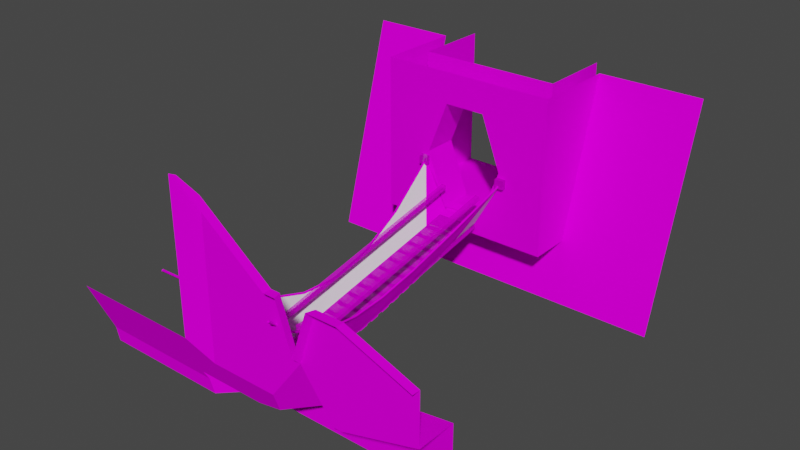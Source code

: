 # Source: ropebrij.blend  (saved by Blender 2.92.15; exported with 4.5.12 LTS)
import bpy
from mathutils import Matrix  # noqa: F401  (used for matrix-valued properties, if any)

bpy.ops.wm.read_factory_settings(use_empty=True)
scene = bpy.context.scene
scene.name = 'Scene'

# ---- collections
col_collection = bpy.data.collections.new('Collection'); scene.collection.children.link(col_collection)

# ---- images (referenced by path relative to the original .blend; pixels are not part of the script)
import os
ASSET_DIR = os.environ.get("B2B_ASSET_DIR", "")  # directory of the original .blend (textures are referenced by path, not embedded)
HERE = os.path.dirname(os.path.abspath(__file__))  # packed textures are extracted next to this script under _unpacked/

def load_image(name, relpath, width, height, colorspace="sRGB"):
    """Load a texture the original file referenced (path relative to the .blend, or extracted next to this script)."""
    p = next((c for c in (os.path.join(HERE, relpath), os.path.join(ASSET_DIR, relpath)) if relpath and os.path.exists(c)), "")
    if p:
        img = bpy.data.images.load(p, check_existing=True)
        img.name = name
    else:  # same state as the original file: an image datablock whose file is absent (Cycles renders it pink)
        img = bpy.data.images.new(name, width, height)
        img.source = "FILE"
        img.filepath = "//" + (relpath or name)
    img.colorspace_settings.name = colorspace
    return img
img_devw1b_png = load_image('devw1b.png', 'devw1b.png', 1024, 1024, 'sRGB')
img_rock01_png = load_image('rock01.png', 'rock01.png', 1024, 1024, 'sRGB')
img_ropebrij_png = load_image('ropebrij.png', 'ropebrij.png', 1024, 1024, 'sRGB')
img_ropebri2_png = load_image('ropebri2.png', 'ropebri2.png', 1024, 1024, 'sRGB')

# ---- materials (node trees are filled in below, after node groups)
mat_jorge = bpy.data.materials.new('Jorge')
mat_jorge.use_transparent_shadow = False
mat_jorge.diffuse_color = (1.0, 0.0, 1.0, 1.0)
mat_jorge.roughness = 0.6667
mat_jorge.specular_intensity = 0.0
mat_dev_devw1b = bpy.data.materials.new('dev$devw1b')
mat_dev_devw1b.use_transparent_shadow = False
mat_dev_devw1b.diffuse_color = (0.784, 0.784, 0.784, 1.0)
mat_dev_devw1b.roughness = 0.6667
mat_dev_devw1b.specular_intensity = 0.0
mat_rock_rock01 = bpy.data.materials.new('rock$rock01')
mat_rock_rock01.use_transparent_shadow = False
mat_rock_rock01.diffuse_color = (0.784, 0.784, 0.784, 1.0)
mat_rock_rock01.roughness = 0.6667
mat_rock_rock01.specular_intensity = 0.0
mat_ropebrij = bpy.data.materials.new('ropebrij')
mat_ropebrij.use_transparent_shadow = False
mat_ropebri2 = bpy.data.materials.new('ropebri2')
mat_ropebri2.use_transparent_shadow = False

# ---- material node trees
mat_jorge.use_nodes = True; mat_jorge.node_tree.nodes.clear()
_N = mat_jorge.node_tree.nodes; _L = mat_jorge.node_tree.links
n0 = _N.new('ShaderNodeBsdfPrincipled'); n0.name = 'Principled BSDF'; n0.location = (10, 300)
n0.distribution = 'GGX'
n0.subsurface_method = 'BURLEY'
n0.inputs[0].default_value = (1.0, 0.0, 1.0, 1.0)
n0.inputs[2].default_value = 0.6667
n0.inputs[3].default_value = 1.0
n0.inputs[4].default_value = 0.5515
n0.inputs[13].default_value = 0.0
n0.inputs[27].default_value = (0.0, 0.0, 0.0, 1.0)
n0.inputs[28].default_value = 1.0
n1 = _N.new('ShaderNodeOutputMaterial'); n1.name = 'Material Output'; n1.location = (300, 300)
_L.new(n0.outputs[0], n1.inputs[0])
n1.is_active_output = True
mat_dev_devw1b.use_nodes = True; mat_dev_devw1b.node_tree.nodes.clear()
_N = mat_dev_devw1b.node_tree.nodes; _L = mat_dev_devw1b.node_tree.links
n0 = _N.new('ShaderNodeBsdfPrincipled'); n0.name = 'Principled BSDF'; n0.location = (10, 300)
n0.distribution = 'GGX'
n0.subsurface_method = 'BURLEY'
n0.inputs[2].default_value = 0.6667
n0.inputs[3].default_value = 1.0
n0.inputs[13].default_value = 0.0
n0.inputs[27].default_value = (0.0, 0.0, 0.0, 1.0)
n0.inputs[28].default_value = 1.0
n1 = _N.new('ShaderNodeOutputMaterial'); n1.name = 'Material Output'; n1.location = (300, 300)
n2 = _N.new('ShaderNodeTexImage'); n2.name = 'Image Texture'; n2.location = (-300, 600)
n2.image = img_devw1b_png
_L.new(n0.outputs[0], n1.inputs[0])
_L.new(n2.outputs[0], n0.inputs[0])
n1.is_active_output = True
mat_rock_rock01.use_nodes = True; mat_rock_rock01.node_tree.nodes.clear()
_N = mat_rock_rock01.node_tree.nodes; _L = mat_rock_rock01.node_tree.links
n0 = _N.new('ShaderNodeBsdfPrincipled'); n0.name = 'Principled BSDF'; n0.location = (10, 300)
n0.distribution = 'GGX'
n0.subsurface_method = 'BURLEY'
n0.inputs[2].default_value = 0.6667
n0.inputs[3].default_value = 1.0
n0.inputs[13].default_value = 0.0
n0.inputs[27].default_value = (0.0, 0.0, 0.0, 1.0)
n0.inputs[28].default_value = 1.0
n1 = _N.new('ShaderNodeOutputMaterial'); n1.name = 'Material Output'; n1.location = (300, 300)
n2 = _N.new('ShaderNodeTexImage'); n2.name = 'Image Texture'; n2.location = (-300, 600)
n2.image = img_rock01_png
_L.new(n0.outputs[0], n1.inputs[0])
_L.new(n2.outputs[0], n0.inputs[0])
n1.is_active_output = True
mat_ropebrij.use_nodes = True; mat_ropebrij.node_tree.nodes.clear()
_N = mat_ropebrij.node_tree.nodes; _L = mat_ropebrij.node_tree.links
n0 = _N.new('ShaderNodeBsdfPrincipled'); n0.name = 'Principled BSDF'; n0.location = (10, 300)
n0.distribution = 'GGX'
n0.subsurface_method = 'BURLEY'
n0.inputs[2].default_value = 1.0
n0.inputs[3].default_value = 1.45
n0.inputs[13].default_value = 0.0
n0.inputs[20].default_value = 0.0
n0.inputs[27].default_value = (0.0, 0.0, 0.0, 1.0)
n0.inputs[28].default_value = 1.0
n1 = _N.new('ShaderNodeOutputMaterial'); n1.name = 'Material Output'; n1.location = (300, 300)
n2 = _N.new('ShaderNodeTexImage'); n2.name = 'Image Texture'; n2.location = (-280, 280)
n2.image = img_ropebrij_png
_L.new(n0.outputs[0], n1.inputs[0])
_L.new(n2.outputs[0], n0.inputs[0])
n1.is_active_output = True
mat_ropebri2.use_nodes = True; mat_ropebri2.node_tree.nodes.clear()
_N = mat_ropebri2.node_tree.nodes; _L = mat_ropebri2.node_tree.links
n0 = _N.new('ShaderNodeBsdfPrincipled'); n0.name = 'Principled BSDF'; n0.location = (10, 300)
n0.distribution = 'GGX'
n0.subsurface_method = 'BURLEY'
n0.inputs[2].default_value = 1.0
n0.inputs[3].default_value = 1.45
n0.inputs[13].default_value = 0.0
n0.inputs[20].default_value = 0.0
n0.inputs[27].default_value = (0.0, 0.0, 0.0, 1.0)
n0.inputs[28].default_value = 1.0
n1 = _N.new('ShaderNodeOutputMaterial'); n1.name = 'Material Output'; n1.location = (300, 300)
n2 = _N.new('ShaderNodeTexImage'); n2.name = 'Image Texture'; n2.location = (-280, 280)
n2.image = img_ropebri2_png
_L.new(n0.outputs[0], n1.inputs[0])
_L.new(n2.outputs[0], n0.inputs[0])
n1.is_active_output = True

# ---- world
world_world = bpy.data.worlds.new('World'); scene.world = world_world
world_world.use_nodes = True; world_world.node_tree.nodes.clear()
_N = world_world.node_tree.nodes; _L = world_world.node_tree.links
n0 = _N.new('ShaderNodeOutputWorld'); n0.name = 'World Output'; n0.location = (300, 300)
n1 = _N.new('ShaderNodeBackground'); n1.name = 'Background'; n1.location = (10, 300)
n1.inputs[0].default_value = (0.05088, 0.05088, 0.05088, 1.0)
_L.new(n1.outputs[0], n0.inputs[0])
n0.is_active_output = True
world_world.color = (0.05088, 0.05088, 0.05088)
world_world.use_sun_shadow = False
world_world.sun_shadow_jitter_overblur = 0.0

# ---- meshes
me_wr_export_002 = bpy.data.meshes.new('wr_export.002')
me_wr_export_002.from_pydata([(4.5, -1.286, 16.0), (5.5, -1.0, 16.0), (5.5, -1.0, 15.0), (-4.5, -2.0, 16.0), (-5.5, -2.0, 16.0), (-2.0, -2.819, 14.62), (2.0, -1.838, 14.82), (2.0, 0.676, 14.67), (2.5, 0.676, 14.67), (2.5, 1.166, 14.77), (4.5, -1.286, 15.0), (-2.0, -1.838, 14.82), (2.0, 1.166, 14.77), (-2.0, 1.166, 14.77), (2.0, -2.819, 14.62), (-2.5, 0.676, 14.67), (-2.0, 0.676, 14.67), (-2.5, 1.166, 14.77), (-4.5, -2.0, 15.0), (-5.5, -2.0, 15.0), (-5.5, 6.0, 16.0), (-4.5, 6.0, 16.0), (4.5, 6.0, 16.0), (5.5, 6.0, 16.0), (4.5, 6.0, 15.0), (5.5, 6.0, 15.0), (-5.5, 6.0, 15.0), (-4.5, 6.0, 15.0), (-2.0, 2.838, -13.82), (2.0, 3.819, -13.62), (-2.0, 3.819, -13.62), (2.0, 2.838, -13.82), (-2.5, 6.334, -13.77), (2.0, 6.824, -13.67), (-2.5, 6.824, -13.67), (-2.0, 6.334, -13.77), (2.5, 6.334, -13.77), (2.0, 6.334, -13.77), (4.5, 8.5, -13.5), (5.5, 8.5, -14.0), (5.5, 9.5, -14.0), (5.5, 9.5, -13.5), (5.5, 8.5, -13.5), (4.5, 9.5, -13.5), (4.5, 8.5, -14.0), (-2.0, 6.824, -13.67), (2.5, 6.824, -13.67), (4.5, 9.5, -14.0), (-4.5, 9.5, -13.5), (-5.5, 9.5, -13.5), (-4.5, 8.5, -13.5), (-4.5, 8.5, -14.0), (-5.5, 9.5, -14.0), (-4.5, 9.5, -14.0), (-5.5, 8.5, -13.5), (-5.5, 8.5, -14.0)], [], [(6, 14, 31, 29), (20, 4, 3, 21), (5, 28, 31, 14), (36, 46, 9, 8), (22, 0, 1, 23), (18, 3, 4, 19), (6, 11, 5, 14), (12, 7, 8, 9), (34, 32, 15, 17), (17, 15, 16, 13), (37, 7, 12, 33), (21, 3, 18, 27), (16, 15, 32, 35), (37, 36, 8, 7), (22, 24, 10, 0), (26, 20, 21, 27), (22, 23, 25, 24), (26, 27, 18, 19), (35, 45, 13, 16), (30, 28, 5, 11), (20, 26, 19, 4), (46, 33, 12, 9), (17, 13, 45, 34), (25, 23, 1, 2), (31, 28, 30, 29), (42, 41, 43, 38), (39, 40, 41, 42), (40, 47, 43, 41), (44, 39, 42, 38), (35, 32, 34, 45), (46, 36, 37, 33), (38, 43, 47, 44), (30, 11, 6, 29), (50, 48, 49, 54), (50, 51, 53, 48), (52, 49, 48, 53), (51, 50, 54, 55), (55, 54, 49, 52)])
_uv = me_wr_export_002.uv_layers.new(name='UVMap')
_uv.uv.foreach_set('vector', [-63.91, 89.08, -63.81, 88.59, -49.59, 91.42, -49.69, 91.91, -127.8, 93.0, -127.8, 89.0, -127.2, 89.0, -127.2, 93.0, 63.81, 127.0, 49.59, 127.0, 49.59, 125.0, 63.81, 125.0, -49.61, 93.17, -49.66, 93.41, -63.89, 90.58, -63.84, 90.34, -122.8, 93.0, -122.8, 89.36, -122.2, 89.5, -122.2, 93.0, 64.0, 128.2, 64.5, 128.2, 64.5, 128.8, 64.0, 128.8, -124.0, 89.08, -126.0, 89.08, -126.0, 88.59, -124.0, 88.59, -124.0, 90.58, -124.0, 90.34, -123.8, 90.34, -123.8, 90.58, 49.66, 93.41, 49.61, 93.17, 63.84, 90.34, 63.89, 90.58, -126.2, 90.58, -126.2, 90.34, -126.0, 90.34, -126.0, 90.58, 49.61, 93.17, 63.84, 90.34, 63.89, 90.58, 49.66, 93.41, -64.5, 93.0, -64.5, 89.0, -64.0, 89.0, -64.0, 93.0, 63.84, 127.0, 63.84, 127.2, 49.61, 127.2, 49.61, 127.0, 49.61, 125.0, 49.61, 124.8, 63.84, 124.8, 63.84, 125.0, 64.5, 93.0, 64.0, 93.0, 64.0, 89.36, 64.5, 89.36, 64.0, -126.8, 64.5, -126.8, 64.5, -126.2, 64.0, -126.2, 64.5, -121.8, 64.5, -121.2, 64.0, -121.2, 64.0, -121.8, 127.8, 93.0, 127.2, 93.0, 127.2, 89.0, 127.8, 89.0, -49.61, 93.17, -49.66, 93.41, -63.89, 90.58, -63.84, 90.34, 49.69, 91.91, 49.59, 91.42, 63.81, 88.59, 63.91, 89.08, 64.5, 93.0, 64.0, 93.0, 64.0, 89.0, 64.5, 89.0, 49.66, -122.8, 49.66, -123.0, 63.89, -123.0, 63.89, -122.8, 63.89, -125.2, 63.89, -125.0, 49.66, -125.0, 49.66, -125.2, -64.0, 93.0, -64.5, 93.0, -64.5, 89.5, -64.0, 89.5, 124.0, 91.42, 126.0, 91.42, 126.0, 91.91, 124.0, 91.91, -122.2, 94.25, -122.2, 94.75, -122.8, 94.75, -122.8, 94.25, -49.5, 94.25, -49.5, 94.75, -49.75, 94.75, -49.75, 94.25, 49.5, -121.2, 49.5, -121.8, 49.75, -121.8, 49.75, -121.2, 49.5, 123.8, 49.5, 123.2, 49.75, 123.2, 49.75, 123.8, 126.0, 93.17, 126.2, 93.17, 126.2, 93.41, 126.0, 93.41, 123.8, 93.41, 123.8, 93.17, 124.0, 93.17, 124.0, 93.41, 49.75, 94.25, 49.75, 94.75, 49.5, 94.75, 49.5, 94.25, 49.69, -125.0, 63.91, -125.0, 63.91, -123.0, 49.69, -123.0, -127.2, 94.25, -127.2, 94.75, -127.8, 94.75, -127.8, 94.25, -49.75, 94.25, -49.5, 94.25, -49.5, 94.75, -49.75, 94.75, 49.5, -126.8, 49.75, -126.8, 49.75, -126.2, 49.5, -126.2, 49.5, 128.2, 49.75, 128.2, 49.75, 128.8, 49.5, 128.8, 49.5, 94.25, 49.75, 94.25, 49.75, 94.75, 49.5, 94.75])
me_wr_export_002.materials.append(mat_jorge)
me_wr_export_002.use_remesh_fix_poles = True
me_wr_export_002.use_remesh_preserve_attributes = False
me_wr_export_002.use_mirror_vertex_groups = False
me_wr_export_002.update()
me_wr_export_003 = bpy.data.meshes.new('wr_export.003')
me_wr_export_003.from_pydata([(8.0, 19.5, -18.0), (8.0, 4.0, -18.0), (-2.309, 4.0, -18.0), (2.309, 4.0, -18.0), (4.619, 10.0, -18.0), (2.309, 16.0, -14.0), (2.309, 4.0, -14.0), (-2.309, 4.0, -14.0), (5.5, 8.5, -14.0), (5.5, 9.5, -14.0), (4.619, 10.0, -14.0), (4.5, 8.5, -14.0), (10.0, 5.178, -14.0), (10.0, 8.5, -14.0), (4.5, 9.5, -14.0), (4.5, 5.178, -14.0), (10.0, 19.5, -14.0), (10.0, 2.0, -18.71), (10.0, 2.0, -14.0), (2.309, 16.0, -18.0), (-8.0, 4.0, -18.0), (-8.0, 19.5, -18.0), (-4.619, 10.0, -18.0), (-2.309, 16.0, -18.0), (-4.619, 10.0, -14.0), (-10.0, 2.0, -18.71), (-4.5, 8.5, -14.0), (-5.5, 9.5, -14.0), (-4.5, 9.5, -14.0), (-5.5, 19.5, -14.0), (-0.9622, 19.5, -14.0), (-4.426, 9.5, -14.0), (-2.309, 16.0, -14.0), (-5.5, 8.5, -14.0), (-10.0, 2.0, -14.0), (-10.0, 19.5, -14.0), (10.0, 19.5, -23.71), (-10.0, 19.5, -23.71), (8.0, 4.0, -26.53), (8.0, 19.5, -26.53), (-8.0, 4.0, -26.53), (-8.0, 19.5, -26.53), (9.0, -1.526e-05, 16.63), (5.438, 1.25, 20.0), (5.064, -1.125, 18.94), (12.56, 1.25, 20.0), (12.6, 1.028, 19.9), (9.0, 6.9, 20.9), (11.0, 12.0, 20.0), (9.0, 6.0, 20.0), (10.7, 12.0, 20.9), (7.3, 12.0, 20.9), (7.0, 12.0, 20.0), (-4.917, -4.5, 17.92), (-19.33, -4.5, 17.92), (-19.33, -2.8, 18.2), (-5.2, -2.8, 18.2), (5.438, 1.25, 20.0), (5.064, -1.125, 18.94), (2.0, -2.0, 18.56), (13.38, 1.25, 20.0), (12.56, 1.25, 20.0), (12.6, 1.028, 19.9), (-2.0, 1.25, 20.0), (-5.556, -2.0, 18.56), (-4.701, 3.276, 20.9), (-19.33, 3.276, 20.9), (21.6, -4.5, -16.86), (10.0, 2.0, -18.71), (-10.0, 2.0, -18.71), (-19.33, -4.5, -16.86), (21.6, 19.5, -23.71), (10.0, 19.5, -23.71), (-10.0, 19.5, -23.71), (-19.33, 19.5, -23.71), (-4.917, -4.5, 17.92), (21.6, -4.5, 15.72), (2.0, -2.0, 15.0), (-2.0, -2.0, 15.0), (5.5, -1.0, 15.0), (-2.0, -4.5, 15.0), (-5.2, -2.8, 18.2), (4.5, -1.286, 15.0), (17.5, -4.5, 15.0), (5.438, 1.25, 20.0), (13.38, 1.25, 20.0), (12.56, 1.25, 20.0), (-2.0, 1.25, 20.0), (-5.556, -2.0, 18.56), (21.6, 9.151, 20.0), (-4.701, 3.276, 20.9), (-4.701, 19.5, 20.9), (-4.0, 19.5, 20.67), (11.0, 12.0, 20.0), (9.0, 6.0, 20.0), (7.0, 12.0, 20.0), (6.0, 12.0, 20.0), (21.6, 3.6, 15.72), (17.5, 2.429, 15.0), (21.6, 3.6, 20.0), (14.0, 12.0, 20.0), (-2.0, 18.0, 20.0), (4.5, 6.0, 15.0), (5.5, 6.0, 15.0), (2.0, -2.0, 15.0), (-2.0, -2.0, 15.0), (4.5, -1.286, 16.0), (9.0, -1.526e-05, 16.63), (5.5, -1.0, 16.0), (5.5, -1.0, 15.0), (4.5, -1.286, 15.0), (5.064, -1.125, 18.94), (2.0, -2.0, 18.56), (13.38, 1.25, 20.0), (12.6, 1.028, 19.9), (-5.556, -2.0, 18.56), (14.0, 12.0, 20.9), (21.6, 9.151, 20.9), (21.6, 9.151, 20.0), (-4.0, 19.5, 20.9), (-4.0, 19.5, 20.67), (11.0, 12.0, 20.0), (10.7, 12.0, 20.9), (7.3, 12.0, 20.9), (6.0, 12.0, 20.9), (7.0, 12.0, 20.0), (6.0, 12.0, 20.0), (21.6, 3.6, 15.72), (17.5, 2.429, 15.0), (21.6, 3.6, 20.0), (14.0, 12.0, 20.0), (-2.0, 18.0, 20.0)], [], [(5, 32, 23, 19), (19, 4, 10, 5), (41, 21, 20, 40), (34, 25, 17, 18), (2, 20, 21, 0, 1, 3, 4, 19, 23, 22), (24, 32, 30, 29, 27, 28, 31), (31, 7, 2, 22, 24), (6, 10, 4, 3), (37, 25, 34, 35), (8, 11, 15, 12, 13), (6, 3, 1, 38, 40, 20, 2, 7), (5, 10, 6, 7, 31, 28, 26, 33, 27, 29, 35, 34, 18, 12, 15, 11, 14, 9, 8, 13, 16, 30, 32), (22, 23, 32, 24), (36, 16, 13, 12, 18, 17), (1, 0, 39, 38), (45, 46, 42, 49), (47, 50, 48, 49), (51, 47, 49, 52), (49, 42, 44, 43), (56, 53, 54, 55), (63, 57, 58, 59, 64, 56, 55, 66, 65), (62, 61, 60), (68, 69, 73, 74, 70, 67, 71, 72), (86, 94, 93, 100, 89, 99, 85), (83, 80, 78, 77, 82, 102, 103, 79, 98), (92, 101, 87, 90, 91), (83, 98, 97, 76), (101, 96, 95, 94, 84, 87), (78, 80, 75, 81, 88), (130, 121, 122, 116), (118, 130, 116, 117), (131, 120, 119, 124, 126), (125, 126, 124, 123), (112, 104, 105, 115), (128, 109, 108, 106, 110, 104, 112, 111, 107, 114, 113, 129, 127)])
me_wr_export_003.polygons.foreach_set('material_index', [0, 0, 0, 0, 0, 0, 0, 0, 0, 0, 0, 0, 0, 0, 0, 1, 1, 1, 1, 1, 1, 1, 1, 1, 1, 1, 1, 1, 1, 1, 1, 1, 1, 1, 1])
_uv = me_wr_export_003.uv_layers.new(name='UVMap')
_uv.uv.foreach_set('vector', [24.75, 62.92, 24.75, 64.08, 23.75, 64.08, 23.75, 62.92, 23.75, 49.5, 23.75, 48.0, 24.75, 48.0, 24.75, 49.5, -21.62, 50.38, -23.75, 50.38, -23.75, 46.5, -21.62, 46.5, 24.75, 66.0, 23.57, 66.0, 23.57, -3.0, 24.75, -3.0, 63.08, 46.5, 64.5, 46.5, 64.5, 50.38, 60.5, 50.38, 60.5, 46.5, 61.92, 46.5, 61.35, 48.0, 61.92, 49.5, 63.08, 49.5, 63.65, 48.0, -63.65, 48.0, -63.08, 49.5, -62.74, 50.38, -63.88, 50.38, -63.88, 47.88, -63.62, 47.88, -63.61, 47.88, -24.75, 47.88, -24.75, 46.5, -23.75, 46.5, -23.75, 48.0, -24.75, 48.0, 24.75, 46.5, 24.75, 48.0, 23.75, 48.0, 23.75, 46.5, 22.32, 50.38, 23.57, 46.0, 24.75, 46.0, 24.75, 50.38, -61.12, 47.62, -61.38, 47.62, -61.38, 46.79, -60.0, 46.79, -60.0, 47.62, 24.75, -60.92, 23.75, -60.92, 23.75, -59.5, 21.62, -59.5, 21.62, 0.5, 23.75, 0.5, 23.75, -62.08, 24.75, -62.08, -61.92, 49.5, -61.35, 48.0, -61.92, 46.5, -63.08, 46.5, -63.61, 47.88, -63.62, 47.88, -63.62, 47.62, 0.125, 47.62, 0.125, 47.88, 0.125, 50.38, -1.0, 50.38, -1.0, 46.0, -60.0, 46.0, -60.0, 46.79, -61.38, 46.79, -61.38, 47.62, -61.38, 47.88, -61.12, 47.88, -61.12, 47.62, -60.0, 47.62, -60.0, 50.38, -62.74, 50.38, -63.08, 49.5, -23.75, 48.0, -23.75, 49.5, -24.75, 49.5, -24.75, 48.0, -22.32, 50.38, -24.75, 50.38, -24.75, 47.62, -24.75, 46.79, -24.75, 46.0, -23.57, 46.0, 23.75, 46.5, 23.75, 50.38, 21.62, 50.38, 21.62, 46.5, 59.36, 45.81, 59.35, 45.76, 60.25, 45.5, 60.25, 47.0, 33.48, 47.23, 33.48, 48.5, 33.25, 48.5, 33.25, 47.0, -33.48, 48.5, -33.48, 47.23, -33.25, 47.0, -33.25, 48.5, 60.25, 47.0, 60.25, 45.5, 61.23, 45.22, 61.14, 45.81, 3.987, 3.737, 3.983, 3.711, 4.208, 3.711, 4.208, 3.737, 3.938, 3.801, 3.821, 3.801, 3.827, 3.764, 3.875, 3.75, 3.993, 3.75, 3.987, 3.737, 4.208, 3.737, 4.208, 3.832, 3.98, 3.832, 3.709, 3.797, 3.71, 3.801, 3.697, 3.801, -3.75, 3.812, -4.062, 3.812, -4.062, 4.086, -4.208, 4.086, -4.208, 3.711, -3.569, 3.711, -3.569, 4.086, -3.75, 4.086, 59.36, 45.81, 60.25, 47.0, 59.75, 48.5, 59.0, 48.5, 57.1, 47.79, 57.1, 46.4, 59.16, 45.81, 58.12, 44.38, 63.0, 44.38, 63.0, 45.0, 62.0, 45.0, 122.8, 89.36, 122.8, 93.0, 122.2, 93.0, 61.12, 45.25, 58.12, 46.11, 63.5, 50.38, 63.0, 50.0, 63.0, 45.81, 63.68, 46.32, 63.68, 50.38, 58.12, 44.38, 58.12, 46.11, 57.1, 46.4, 57.1, 44.38, 63.0, 50.0, 61.0, 48.5, 60.75, 48.5, 60.25, 47.0, 61.14, 45.81, 63.0, 45.81, 63.0, 45.0, 63.0, 44.38, 63.73, 44.38, 63.8, 44.8, 63.89, 45.0, 16.62, -28.5, 16.62, -28.88, 16.74, -28.91, 16.74, -28.5, 16.62, -27.55, 16.62, -28.5, 16.74, -28.5, 16.74, -27.55, 16.62, -30.5, 16.71, -30.75, 16.74, -30.75, 16.74, -29.5, 16.62, -29.5, 16.62, -29.38, 16.62, -29.5, 16.74, -29.5, 16.74, -29.34, 16.44, -30.0, 16.0, -30.0, 16.0, -30.5, 16.44, -30.94, 16.0, -28.06, 16.0, -29.56, 16.12, -29.56, 16.12, -29.69, 16.0, -29.69, 16.0, -30.0, 16.44, -30.0, 16.49, -29.62, 16.2, -29.12, 16.61, -28.68, 16.62, -28.58, 16.62, -27.55, 16.09, -27.55])
me_wr_export_003.materials.append(mat_dev_devw1b)
me_wr_export_003.materials.append(mat_rock_rock01)
me_wr_export_003.use_remesh_fix_poles = True
me_wr_export_003.use_remesh_preserve_attributes = False
me_wr_export_003.use_mirror_vertex_groups = False
me_wr_export_003.update()
me_beziercurve_001 = bpy.data.meshes.new('BezierCurve.001')
me_beziercurve_001.from_pydata([(-5.0, -15.0, 5.0), (-4.059, -11.04, 3.157), (-3.39, -7.094, 2.184), (-3.071, -2.896, 2.182), (-3.18, 1.835, 3.25), (-3.797, 7.374, 5.489), (-5.0, 14.0, 9.0), (-2.0, -14.71, -1.842), (-2.0, -10.82, -1.702), (-2.0, -6.958, -1.301), (-2.0, -2.84, -0.5637), (-2.0, 1.799, 0.5022), (-2.0, 7.232, 1.849), (-2.0, 13.73, 3.856)], [], [(5, 4, 11, 12), (3, 2, 9, 10), (1, 0, 7, 8), (6, 5, 12, 13), (4, 3, 10, 11), (2, 1, 8, 9)])
_uv = me_beziercurve_001.uv_layers.new(name='UVMap')
_uv.uv.foreach_set('vector', [6.0, 2.5, 0.0, 2.5, 0.0, 0.0, 6.0, 0.0, 4.0, 2.0, 0.0, 2.0, 0.0, 0.0, 4.0, 0.0, 4.0, 3.0, 0.0, 3.0, 0.0, 0.0, 4.0, 0.0, 7.0, 3.0, 0.0, 3.0, 0.0, 0.0, 7.0, 0.0, 5.0, 2.0, 0.0, 2.0, 0.0, 0.0, 5.0, 0.0, 4.0, 2.5, 0.0, 2.5, 0.0, 0.0, 4.0, 0.0])
me_beziercurve_001.materials.append(mat_ropebrij)
me_beziercurve_001.use_remesh_fix_poles = True
me_beziercurve_001.use_remesh_preserve_attributes = False
me_beziercurve_001.use_mirror_vertex_groups = False
me_beziercurve_001.update()
me_cube = bpy.data.meshes.new('Cube')
me_cube.from_pydata([(-2.0, -0.5, -0.125), (-2.0, -0.5, 0.125), (-2.0, 0.5, -0.125), (-2.0, 0.5, 0.125), (2.0, -0.5, -0.125), (2.0, -0.5, 0.125), (2.0, 0.5, -0.125), (2.0, 0.5, 0.125)], [], [(0, 1, 3, 2), (2, 3, 7, 6), (6, 7, 5, 4), (4, 5, 1, 0), (2, 6, 4, 0), (7, 3, 1, 5)])
_uv = me_cube.uv_layers.new(name='UVMap')
_uv.uv.foreach_set('vector', [0.8127, 0.001964, 0.9373, 0.001964, 0.9373, 0.998, 0.8127, 0.998, 0.998, 0.9998, 0.998, 0.8752, 0.001964, 0.8752, 0.001964, 0.9998, 0.8127, 0.998, 0.9373, 0.998, 0.9373, 0.001964, 0.8127, 0.001964, 0.001964, 0.9998, 0.001964, 0.8752, 0.998, 0.8752, 0.998, 0.9998, 0.998, 0.00321, 0.001964, 0.003209, 0.001964, 0.9968, 0.998, 0.9968, 0.001964, 0.003209, 0.998, 0.00321, 0.998, 0.9968, 0.001964, 0.9968])
me_cube.materials.append(mat_ropebri2)
me_cube.use_remesh_fix_poles = True
me_cube.use_remesh_preserve_attributes = False
me_cube.use_mirror_vertex_groups = False
me_cube.update()
me_cube_001 = bpy.data.meshes.new('Cube.001')
me_cube_001.from_pydata([(-2.0, -0.5, -0.125), (-2.0, -0.5, 0.125), (-2.0, 0.5, -0.125), (-2.0, 0.5, 0.125), (2.0, -0.5, -0.125), (2.0, -0.5, 0.125), (2.0, 0.5, -0.125), (2.0, 0.5, 0.125)], [], [(0, 1, 3, 2), (2, 3, 7, 6), (6, 7, 5, 4), (4, 5, 1, 0), (2, 6, 4, 0), (7, 3, 1, 5)])
_uv = me_cube_001.uv_layers.new(name='UVMap')
_uv.uv.foreach_set('vector', [0.375, 0.0, 0.625, 0.0, 0.625, 0.25, 0.375, 0.25, 0.375, 0.25, 0.625, 0.25, 0.625, 0.5, 0.375, 0.5, 0.375, 0.5, 0.625, 0.5, 0.625, 0.75, 0.375, 0.75, 0.375, 0.75, 0.625, 0.75, 0.625, 1.0, 0.375, 1.0, 0.125, 0.5, 0.375, 0.5, 0.375, 0.75, 0.125, 0.75, 0.625, 0.5, 0.875, 0.5, 0.875, 0.75, 0.625, 0.75])
me_cube_001.use_remesh_fix_poles = True
me_cube_001.use_remesh_preserve_attributes = False
me_cube_001.use_mirror_vertex_groups = False
me_cube_001.update()
me_beziercurve_002 = bpy.data.meshes.new('BezierCurve.002')
me_beziercurve_002.from_pydata([(-5.0, -15.0, 5.0), (-4.059, -11.04, 3.157), (-3.39, -7.094, 2.184), (-3.071, -2.896, 2.182), (-3.18, 1.835, 3.25), (-3.797, 7.374, 5.489), (-5.0, 14.0, 9.0), (-2.0, -14.71, -2.169), (-2.0, -10.82, -1.396), (-2.0, -6.958, -0.6267), (-2.0, -2.84, 0.1923), (-2.0, 1.799, 1.115), (-2.0, 7.232, 2.196), (-2.0, 13.73, 3.488)], [], [(5, 4, 11, 12), (3, 2, 9, 10), (1, 0, 7, 8), (6, 5, 12, 13), (4, 3, 10, 11), (2, 1, 8, 9)])
_uv = me_beziercurve_002.uv_layers.new(name='UVMap')
_uv.uv.foreach_set('vector', [0.0, 0.0, 0.0, 0.0, 0.0, 0.0, 0.0, 0.0, 0.0, 0.0, 0.0, 0.0, 0.0, 0.0, 0.0, 0.0, 0.0, 0.0, 0.0, 0.0, 0.0, 0.0, 0.0, 0.0, 0.0, 0.0, 0.0, 0.0, 0.0, 0.0, 0.0, 0.0, 0.0, 0.0, 0.0, 0.0, 0.0, 0.0, 0.0, 0.0, 0.0, 0.0, 0.0, 0.0, 0.0, 0.0, 0.0, 0.0])
me_beziercurve_002.use_remesh_fix_poles = True
me_beziercurve_002.use_remesh_preserve_attributes = False
me_beziercurve_002.use_mirror_vertex_groups = False
me_beziercurve_002.update()
me_beziercurve_003 = bpy.data.meshes.new('BezierCurve.003')
me_beziercurve_003.from_pydata([(-4.992, 13.94, 9.109), (-4.877, 14.02, 9.004), (-5.008, 14.06, 8.891), (-5.123, 13.98, 8.996), (-4.985, -14.94, 5.11), (-4.879, -15.03, 5.0), (-5.015, -15.06, 4.89), (-5.121, -14.97, 5.0), (-4.985, -14.94, 5.11), (-4.879, -15.03, 5.0), (-5.015, -15.06, 4.89), (-5.121, -14.97, 5.0), (-4.048, -11.0, 3.275), (-3.937, -11.06, 3.155), (-4.07, -11.08, 3.039), (-4.181, -11.01, 3.16), (-3.383, -7.08, 2.308), (-3.266, -7.11, 2.179), (-3.396, -7.108, 2.06), (-3.514, -7.078, 2.189), (-3.066, -2.91, 2.306), (-2.946, -2.899, 2.177), (-3.075, -2.882, 2.057), (-3.196, -2.893, 2.186), (-3.175, 1.798, 3.369), (-3.056, 1.844, 3.247), (-3.185, 1.871, 3.13), (-3.305, 1.826, 3.252), (-3.791, 7.322, 5.603), (-3.674, 7.392, 5.49), (-3.804, 7.426, 5.375), (-3.921, 7.357, 5.488), (-4.992, 13.94, 9.109), (-4.877, 14.02, 9.004), (-5.008, 14.06, 8.891), (-5.123, 13.98, 8.996), (4.992, 13.94, 9.109), (4.877, 14.02, 9.004), (5.008, 14.06, 8.891), (5.123, 13.98, 8.996), (4.985, -14.94, 5.11), (4.879, -15.03, 5.0), (5.015, -15.06, 4.89), (5.121, -14.97, 5.0), (4.985, -14.94, 5.11), (4.879, -15.03, 5.0), (5.015, -15.06, 4.89), (5.121, -14.97, 5.0), (4.048, -11.0, 3.275), (3.937, -11.06, 3.155), (4.07, -11.08, 3.039), (4.181, -11.01, 3.16), (3.383, -7.08, 2.308), (3.266, -7.11, 2.179), (3.396, -7.108, 2.06), (3.514, -7.078, 2.189), (3.066, -2.91, 2.306), (2.946, -2.899, 2.177), (3.075, -2.882, 2.057), (3.196, -2.893, 2.186), (3.175, 1.798, 3.369), (3.056, 1.844, 3.247), (3.185, 1.871, 3.13), (3.305, 1.826, 3.252), (3.791, 7.322, 5.603), (3.674, 7.392, 5.49), (3.804, 7.426, 5.375), (3.921, 7.357, 5.488), (4.992, 13.94, 9.109), (4.877, 14.02, 9.004), (5.008, 14.06, 8.891), (5.123, 13.98, 8.996)], [], [(3, 1, 2), (0, 1, 3), (5, 7, 6), (4, 7, 5), (8, 12, 15, 11), (9, 13, 12, 8), (10, 14, 13, 9), (11, 15, 14, 10), (12, 16, 19, 15), (13, 17, 16, 12), (14, 18, 17, 13), (15, 19, 18, 14), (16, 20, 23, 19), (17, 21, 20, 16), (18, 22, 21, 17), (19, 23, 22, 18), (20, 24, 27, 23), (21, 25, 24, 20), (22, 26, 25, 21), (23, 27, 26, 22), (24, 28, 31, 27), (25, 29, 28, 24), (26, 30, 29, 25), (27, 31, 30, 26), (28, 32, 35, 31), (29, 33, 32, 28), (30, 34, 33, 29), (31, 35, 34, 30), (39, 38, 37), (36, 39, 37), (41, 42, 43), (40, 41, 43), (44, 47, 51, 48), (45, 44, 48, 49), (46, 45, 49, 50), (47, 46, 50, 51), (48, 51, 55, 52), (49, 48, 52, 53), (50, 49, 53, 54), (51, 50, 54, 55), (52, 55, 59, 56), (53, 52, 56, 57), (54, 53, 57, 58), (55, 54, 58, 59), (56, 59, 63, 60), (57, 56, 60, 61), (58, 57, 61, 62), (59, 58, 62, 63), (60, 63, 67, 64), (61, 60, 64, 65), (62, 61, 65, 66), (63, 62, 66, 67), (64, 67, 71, 68), (65, 64, 68, 69), (66, 65, 69, 70), (67, 66, 70, 71)])
me_beziercurve_003.polygons.foreach_set('use_smooth', [0, 0, 0, 0, 1, 1, 1, 1, 1, 1, 1, 1, 1, 1, 1, 1, 1, 1, 1, 1, 1, 1, 1, 1, 1, 1, 1, 1, 0, 0, 0, 0, 1, 1, 1, 1, 1, 1, 1, 1, 1, 1, 1, 1, 1, 1, 1, 1, 1, 1, 1, 1, 1, 1, 1, 1])
_uv = me_beziercurve_003.uv_layers.new(name='UVMap')
_uv.uv.foreach_set('vector', [0.002151, -2.949, 0.002151, 1.051, 0.002151, -0.9491, 0.002151, 3.051, 0.002151, 1.051, 0.002151, -2.949, 0.002151, 1.051, 0.002151, -2.949, 0.002151, -0.9491, 0.002151, 3.051, 0.002151, -2.949, 0.002151, 1.051, 0.08437, 3.051, 0.08437, 2.051, 0.06382, 2.051, 0.06382, 3.051, 0.02271, 3.051, 0.02271, 2.051, 0.002151, 2.051, 0.002151, 3.051, 0.04326, 3.051, 0.04326, 2.051, 0.02271, 2.051, 0.02271, 3.051, 0.06382, 3.051, 0.06382, 2.051, 0.04326, 2.051, 0.04326, 3.051, 0.08437, 2.051, 0.08437, 1.051, 0.06382, 1.051, 0.06382, 2.051, 0.02271, 2.051, 0.02271, 1.051, 0.002151, 1.051, 0.002151, 2.051, 0.04326, 2.051, 0.04326, 1.051, 0.02271, 1.051, 0.02271, 2.051, 0.06382, 2.051, 0.06382, 1.051, 0.04326, 1.051, 0.04326, 2.051, 0.08437, 1.051, 0.08437, 0.05086, 0.06382, 0.05086, 0.06382, 1.051, 0.02271, 1.051, 0.02271, 0.05086, 0.002151, 0.05086, 0.002151, 1.051, 0.04326, 1.051, 0.04326, 0.05086, 0.02271, 0.05086, 0.02271, 1.051, 0.06382, 1.051, 0.06382, 0.05086, 0.04326, 0.05086, 0.04326, 1.051, 0.08437, 0.05086, 0.08437, -0.9491, 0.06382, -0.9491, 0.06382, 0.05086, 0.02271, 0.05086, 0.02271, -0.9491, 0.002151, -0.9491, 0.002151, 0.05086, 0.04326, 0.05086, 0.04326, -0.9491, 0.02271, -0.9491, 0.02271, 0.05086, 0.06382, 0.05086, 0.06382, -0.9491, 0.04326, -0.9491, 0.04326, 0.05086, 0.08437, -0.9491, 0.08437, -1.949, 0.06382, -1.949, 0.06382, -0.9491, 0.02271, -0.9491, 0.02271, -1.949, 0.002151, -1.949, 0.002151, -0.9491, 0.04326, -0.9491, 0.04326, -1.949, 0.02271, -1.949, 0.02271, -0.9491, 0.06382, -0.9491, 0.06382, -1.949, 0.04326, -1.949, 0.04326, -0.9491, 0.08437, -1.949, 0.08437, -2.949, 0.06382, -2.949, 0.06382, -1.949, 0.02271, -1.949, 0.02271, -2.949, 0.002151, -2.949, 0.002151, -1.949, 0.04326, -1.949, 0.04326, -2.949, 0.02271, -2.949, 0.02271, -1.949, 0.06382, -1.949, 0.06382, -2.949, 0.04326, -2.949, 0.04326, -1.949, 0.002151, -2.949, 0.002151, -0.9491, 0.002151, 1.051, 0.002151, 3.051, 0.002151, -2.949, 0.002151, 1.051, 0.002151, 1.051, 0.002151, -0.9491, 0.002151, -2.949, 0.002151, 3.051, 0.002151, 1.051, 0.002151, -2.949, 0.08437, 3.051, 0.06382, 3.051, 0.06382, 2.051, 0.08437, 2.051, 0.02271, 3.051, 0.002151, 3.051, 0.002151, 2.051, 0.02271, 2.051, 0.04326, 3.051, 0.02271, 3.051, 0.02271, 2.051, 0.04326, 2.051, 0.06382, 3.051, 0.04326, 3.051, 0.04326, 2.051, 0.06382, 2.051, 0.08437, 2.051, 0.06382, 2.051, 0.06382, 1.051, 0.08437, 1.051, 0.02271, 2.051, 0.002151, 2.051, 0.002151, 1.051, 0.02271, 1.051, 0.04326, 2.051, 0.02271, 2.051, 0.02271, 1.051, 0.04326, 1.051, 0.06382, 2.051, 0.04326, 2.051, 0.04326, 1.051, 0.06382, 1.051, 0.08437, 1.051, 0.06382, 1.051, 0.06382, 0.05086, 0.08437, 0.05086, 0.02271, 1.051, 0.002151, 1.051, 0.002151, 0.05086, 0.02271, 0.05086, 0.04326, 1.051, 0.02271, 1.051, 0.02271, 0.05086, 0.04326, 0.05086, 0.06382, 1.051, 0.04326, 1.051, 0.04326, 0.05086, 0.06382, 0.05086, 0.08437, 0.05086, 0.06382, 0.05086, 0.06382, -0.9491, 0.08437, -0.9491, 0.02271, 0.05086, 0.002151, 0.05086, 0.002151, -0.9491, 0.02271, -0.9491, 0.04326, 0.05086, 0.02271, 0.05086, 0.02271, -0.9491, 0.04326, -0.9491, 0.06382, 0.05086, 0.04326, 0.05086, 0.04326, -0.9491, 0.06382, -0.9491, 0.08437, -0.9491, 0.06382, -0.9491, 0.06382, -1.949, 0.08437, -1.949, 0.02271, -0.9491, 0.002151, -0.9491, 0.002151, -1.949, 0.02271, -1.949, 0.04326, -0.9491, 0.02271, -0.9491, 0.02271, -1.949, 0.04326, -1.949, 0.06382, -0.9491, 0.04326, -0.9491, 0.04326, -1.949, 0.06382, -1.949, 0.08437, -1.949, 0.06382, -1.949, 0.06382, -2.949, 0.08437, -2.949, 0.02271, -1.949, 0.002151, -1.949, 0.002151, -2.949, 0.02271, -2.949, 0.04326, -1.949, 0.02271, -1.949, 0.02271, -2.949, 0.04326, -2.949, 0.06382, -1.949, 0.04326, -1.949, 0.04326, -2.949, 0.06382, -2.949])
me_beziercurve_003.materials.append(mat_ropebrij)
me_beziercurve_003.use_remesh_fix_poles = True
me_beziercurve_003.use_remesh_preserve_attributes = False
me_beziercurve_003.use_mirror_vertex_groups = False
me_beziercurve_003.update()
me_beziercurve_005 = bpy.data.meshes.new('BezierCurve.005')
me_beziercurve_005.from_pydata([(-4.984, -14.94, 5.11), (-4.879, -15.03, 4.999), (-5.016, -15.06, 4.89), (-5.121, -14.97, 5.001), (-6.617, -21.01, 9.74), (-6.522, -21.14, 9.658), (-6.668, -21.2, 9.577), (-6.763, -21.07, 9.658), (-6.617, -21.01, 9.74), (-6.522, -21.14, 9.658), (-6.668, -21.2, 9.577), (-6.763, -21.07, 9.658), (-5.667, -17.53, 6.671), (-5.566, -17.63, 6.568), (-5.706, -17.67, 6.467), (-5.807, -17.56, 6.57), (-4.984, -14.94, 5.11), (-4.879, -15.03, 4.999), (-5.016, -15.06, 4.89), (-5.121, -14.97, 5.001), (4.984, -14.94, 5.11), (4.879, -15.03, 4.999), (5.016, -15.06, 4.89), (5.121, -14.97, 5.001), (6.617, -21.01, 9.74), (6.522, -21.14, 9.658), (6.668, -21.2, 9.577), (6.763, -21.07, 9.658), (6.617, -21.01, 9.74), (6.522, -21.14, 9.658), (6.668, -21.2, 9.577), (6.763, -21.07, 9.658), (5.667, -17.53, 6.671), (5.566, -17.63, 6.568), (5.706, -17.67, 6.467), (5.807, -17.56, 6.57), (4.984, -14.94, 5.11), (4.879, -15.03, 4.999), (5.016, -15.06, 4.89), (5.121, -14.97, 5.001)], [], [(3, 1, 2), (3, 0, 1), (5, 7, 6), (4, 7, 5), (8, 12, 15, 11), (9, 13, 12, 8), (10, 14, 13, 9), (11, 15, 14, 10), (12, 16, 19, 15), (13, 17, 16, 12), (14, 18, 17, 13), (15, 19, 18, 14), (23, 22, 21), (23, 21, 20), (25, 26, 27), (24, 25, 27), (28, 31, 35, 32), (29, 28, 32, 33), (30, 29, 33, 34), (31, 30, 34, 35), (32, 35, 39, 36), (33, 32, 36, 37), (34, 33, 37, 38), (35, 34, 38, 39)])
me_beziercurve_005.polygons.foreach_set('use_smooth', [0, 0, 0, 0, 1, 1, 1, 1, 1, 1, 1, 1, 0, 0, 0, 0, 1, 1, 1, 1, 1, 1, 1, 1])
_uv = me_beziercurve_005.uv_layers.new(name='UVMap')
_uv.uv.foreach_set('vector', [0.005682, -0.07422, 0.005682, 0.8333, 0.005682, 0.1667, 0.005682, -0.07422, 0.005682, 1.5, 0.005682, 0.8333, 0.005682, 0.8333, 0.005682, -0.07422, 0.005682, 0.1667, 0.005682, 1.5, 0.005682, -0.07422, 0.005682, 0.8333, 0.08051, 1.5, 0.08051, 0.5, 0.0618, 0.5, 0.0618, 1.5, 0.02439, 1.5, 0.02439, 0.5, 0.005682, 0.5, 0.005682, 1.5, 0.0431, 1.5, 0.0431, 0.5, 0.02439, 0.5, 0.02439, 1.5, 0.0618, 1.5, 0.0618, 0.5, 0.0431, 0.5, 0.0431, 1.5, 0.08051, 0.5, 0.08051, -0.07422, 0.0618, -0.07422, 0.0618, 0.5, 0.02439, 0.5, 0.02439, -0.07422, 0.005682, -0.07422, 0.005682, 0.5, 0.0431, 0.5, 0.0431, -0.07422, 0.02439, -0.07422, 0.02439, 0.5, 0.0618, 0.5, 0.0618, -0.07422, 0.0431, -0.07422, 0.0431, 0.5, 0.005682, -0.07422, 0.005682, 0.1667, 0.005682, 0.8333, 0.005682, -0.07422, 0.005682, 0.8333, 0.005682, 1.5, 0.005682, 0.8333, 0.005682, 0.1667, 0.005682, -0.07422, 0.005682, 1.5, 0.005682, 0.8333, 0.005682, -0.07422, 0.08051, 1.5, 0.0618, 1.5, 0.0618, 0.5, 0.08051, 0.5, 0.02439, 1.5, 0.005682, 1.5, 0.005682, 0.5, 0.02439, 0.5, 0.0431, 1.5, 0.02439, 1.5, 0.02439, 0.5, 0.0431, 0.5, 0.0618, 1.5, 0.0431, 1.5, 0.0431, 0.5, 0.0618, 0.5, 0.08051, 0.5, 0.0618, 0.5, 0.0618, -0.07422, 0.08051, -0.07422, 0.02439, 0.5, 0.005682, 0.5, 0.005682, -0.07422, 0.02439, -0.07422, 0.0431, 0.5, 0.02439, 0.5, 0.02439, -0.07422, 0.0431, -0.07422, 0.0618, 0.5, 0.0431, 0.5, 0.0431, -0.07422, 0.0618, -0.07422])
me_beziercurve_005.materials.append(mat_ropebrij)
me_beziercurve_005.use_remesh_fix_poles = True
me_beziercurve_005.use_remesh_preserve_attributes = False
me_beziercurve_005.use_mirror_vertex_groups = False
me_beziercurve_005.update()
me_plane = bpy.data.meshes.new('Plane')
me_plane.from_pydata([(0.0, -2.009, 2.0), (7.55e-08, -2.009, -2.0), (0.0, 2.009, 2.0), (7.55e-08, 2.009, -2.0)], [], [(0, 1, 3, 2)])
_uv = me_plane.uv_layers.new(name='UVMap')
_uv.uv.foreach_set('vector', [1.181, 1.0, -0.08702, 1.0, -0.08702, -2.98e-08, 1.181, 0.0])
me_plane.materials.append(mat_ropebrij)
me_plane.use_remesh_fix_poles = True
me_plane.use_remesh_preserve_attributes = False
me_plane.use_mirror_vertex_groups = False
me_plane.update()

# ---- curves / text
cu_beziercurve = bpy.data.curves.new('BezierCurve', 'CURVE')
cu_beziercurve.dimensions = '3D'
_sp = cu_beziercurve.splines.new('BEZIER'); _sp.bezier_points.add(1)
_sp.bezier_points.foreach_set('co', [-5.0, -15.0, 5.0, -5.0, 14.0, 9.0])
_sp.bezier_points.foreach_set('handle_left', [-5.222, -15.86, 5.475, -1.957, -0.5224, 0.6393])
_sp.bezier_points.foreach_set('handle_right', [-2.898, -6.867, 0.5116, -5.179, 14.85, 9.491])
for _p, _l, _r in zip(_sp.bezier_points, ['ALIGNED', 'ALIGNED'], ['ALIGNED', 'ALIGNED']): _p.handle_left_type = _l; _p.handle_right_type = _r
_sp.order_u = 0
_sp.order_v = 0
_sp.resolution_u = 6
cu_beziercurve.materials.append(mat_ropebrij)
cu_beziercurve.use_path = True
cu_beziercurve.use_path_clamp = True
cu_beziercurve.bevel_resolution = 0
cu_beziercurve.bevel_depth = 0.125
cu_beziercurve.resolution_u = 6
cu_beziercurve.fill_mode = 'FULL'
cu_beziercurve.use_fill_caps = True
cu_beziercurve_002 = bpy.data.curves.new('BezierCurve.002', 'CURVE')
cu_beziercurve_002.dimensions = '3D'
_sp = cu_beziercurve_002.splines.new('BEZIER'); _sp.bezier_points.add(1)
_sp.bezier_points.foreach_set('co', [0.0, -14.2, -1.849, 0.0, 14.0, 3.916])
_sp.bezier_points.foreach_set('handle_left', [-1.74e-16, -15.17, -1.715, 1.143e-15, 4.729, 0.7041])
_sp.bezier_points.foreach_set('handle_right', [8.504e-16, -9.445, -2.508, -1.147e-16, 14.93, 4.238])
for _p, _l, _r in zip(_sp.bezier_points, ['ALIGNED', 'ALIGNED'], ['ALIGNED', 'ALIGNED']): _p.handle_left_type = _l; _p.handle_right_type = _r
_sp.order_u = 0
_sp.order_v = 0
_sp.resolution_u = 6
cu_beziercurve_002.use_path = True
cu_beziercurve_002.use_path_clamp = True
cu_beziercurve_002.bevel_resolution = 0
cu_beziercurve_002.resolution_u = 6
cu_beziercurve_002.fill_mode = 'FULL'
cu_beziercurve_004 = bpy.data.curves.new('BezierCurve.004', 'CURVE')
cu_beziercurve_004.dimensions = '3D'
_sp = cu_beziercurve_004.splines.new('BEZIER'); _sp.bezier_points.add(1)
_sp.bezier_points.foreach_set('co', [-6.643, -21.11, 9.658, -5.0, -15.0, 5.0])
_sp.bezier_points.foreach_set('handle_left', [-6.82, -21.74, 10.42, -5.222, -15.86, 5.475])
_sp.bezier_points.foreach_set('handle_right', [-6.061, -19.03, 7.156, -2.898, -6.867, 0.5116])
for _p, _l, _r in zip(_sp.bezier_points, ['ALIGNED', 'ALIGNED'], ['ALIGNED', 'ALIGNED']): _p.handle_left_type = _l; _p.handle_right_type = _r
_sp.order_u = 0
_sp.order_v = 0
_sp.resolution_u = 2
cu_beziercurve_004.materials.append(mat_ropebrij)
cu_beziercurve_004.use_path = True
cu_beziercurve_004.use_path_clamp = True
cu_beziercurve_004.bevel_resolution = 0
cu_beziercurve_004.bevel_depth = 0.125
cu_beziercurve_004.resolution_u = 2
cu_beziercurve_004.fill_mode = 'FULL'
cu_beziercurve_004.use_fill_caps = True

# ---- objects
ob_ref_bridge = bpy.data.objects.new('ref.bridge', me_wr_export_002)
ob_ref_terrain = bpy.data.objects.new('ref.terrain', me_wr_export_003)
ob_cables__curve = bpy.data.objects.new('cables (curve)', cu_beziercurve)
ob_support_ropes = bpy.data.objects.new('support ropes', me_beziercurve_001)
ob_steps = bpy.data.objects.new('steps', me_cube)
ob_steps_curve = bpy.data.objects.new('steps curve', cu_beziercurve_002)
ob_steps__straight = bpy.data.objects.new('steps (straight)', me_cube_001)
ob_support_ropes__straight = bpy.data.objects.new('support ropes (straight)', me_beziercurve_002)
ob_cables__mesh = bpy.data.objects.new('cables (mesh)', me_beziercurve_003)
ob_cables_end__curve = bpy.data.objects.new('cables end (curve)', cu_beziercurve_004)
ob_cables_end__mesh = bpy.data.objects.new('cables end (mesh)', me_beziercurve_005)
ob_step_ropes = bpy.data.objects.new('step ropes', me_plane)

# ---- transforms, parenting, visibility, modifiers, constraints
ob_ref_bridge.location = (0.0, 0.0, 0.0)
ob_ref_bridge.rotation_euler = (1.571, -0.0, 0.0)
ob_ref_bridge.color = (1.0, 0.08494, 0.8483, 0.4786)
ob_ref_bridge.hide_select = True
ob_ref_bridge.lineart.crease_threshold = 0.0
ob_ref_terrain.location = (0.0, 0.0, 0.0)
ob_ref_terrain.rotation_euler = (1.571, -0.0, 0.0)
ob_ref_terrain.color = (0.477, 0.2083, 0.1401, 0.4714)
ob_ref_terrain.hide_select = True
ob_ref_terrain.lineart.crease_threshold = 0.0
ob_cables__curve.location = (0.0, 0.0, 0.0)
ob_cables__curve.lineart.crease_threshold = 0.0
_m = ob_cables__curve.modifiers.new('Mirror', 'MIRROR')
ob_support_ropes.location = (0.0, 0.0, 0.0)
ob_support_ropes.lineart.crease_threshold = 0.0
_m = ob_support_ropes.modifiers.new('Mirror', 'MIRROR')
ob_steps.location = (0.0, 0.0, 0.0)
ob_steps.rotation_euler = (0.0, 1.571, 0.0)
ob_steps.lineart.crease_threshold = 0.0
_m = ob_steps.modifiers.new('Array', 'ARRAY')
_m.fit_type = 'FIT_CURVE'
_m.fit_length = 29.0
_m.curve = ob_steps_curve
_m.constant_offset_displace = (0.0, 1.7, 0.0)
_m.relative_offset_displace = (0.0, 1.65, 0.0)
_m.offset_u = 0.5
_m = ob_steps.modifiers.new('Curve', 'CURVE')
_m.object = ob_steps_curve
_m.deform_axis = 'POS_Y'
ob_steps_curve.location = (0.0, 0.0, 0.0)
ob_steps_curve.lineart.crease_threshold = 0.0
ob_steps__straight.location = (0.0, -14.0, -2.0)
ob_steps__straight.rotation_euler = (0.1963, 0.0, 0.0)
ob_steps__straight.lineart.crease_threshold = 0.0
_m = ob_steps__straight.modifiers.new('Array', 'ARRAY')
_m.fit_type = 'FIT_CURVE'
_m.fit_length = 29.0
_m.curve = ob_steps_curve
_m.constant_offset_displace = (0.0, 1.7, 0.0)
_m.relative_offset_displace = (0.0, 1.62, 0.0)
ob_support_ropes__straight.location = (0.0, 0.0, 0.0)
ob_support_ropes__straight.lineart.crease_threshold = 0.0
_m = ob_support_ropes__straight.modifiers.new('Mirror', 'MIRROR')
ob_cables__mesh.location = (0.0, 0.0, 0.0)
ob_cables__mesh.lineart.crease_threshold = 0.0
ob_cables_end__curve.location = (0.0, 0.0, 0.0)
ob_cables_end__curve.lineart.crease_threshold = 0.0
_m = ob_cables_end__curve.modifiers.new('Mirror', 'MIRROR')
ob_cables_end__mesh.location = (0.0, 0.0, 0.0)
ob_cables_end__mesh.lineart.crease_threshold = 0.0
ob_step_ropes.location = (0.0, 0.0, 0.0)
ob_step_ropes.lineart.crease_threshold = 0.0
_m = ob_step_ropes.modifiers.new('Array', 'ARRAY')
_m.fit_type = 'FIT_CURVE'
_m.curve = ob_steps_curve
_m.constant_offset_displace = (0.0, 1.2, 0.0)
_m.relative_offset_displace = (0.0, 1.0, 0.0)
_m = ob_step_ropes.modifiers.new('Curve', 'CURVE')
_m.object = ob_steps_curve
_m.deform_axis = 'POS_Y'

# ---- collection membership
col_collection.objects.link(ob_ref_bridge)
col_collection.objects.link(ob_ref_terrain)
col_collection.objects.link(ob_cables__curve)
col_collection.objects.link(ob_support_ropes)
col_collection.objects.link(ob_steps)
col_collection.objects.link(ob_steps_curve)
col_collection.objects.link(ob_steps__straight)
col_collection.objects.link(ob_support_ropes__straight)
col_collection.objects.link(ob_cables__mesh)
col_collection.objects.link(ob_cables_end__curve)
col_collection.objects.link(ob_cables_end__mesh)
col_collection.objects.link(ob_step_ropes)

# ---- scene / render settings (as saved in the file)
scene.frame_start = 1; scene.frame_end = 250; scene.frame_set(1)
scene.render.engine = 'BLENDER_EEVEE_NEXT'
scene.cycles.use_denoising = False
scene.cycles.samples = 128
scene.cycles.sampling_pattern = 'TABULATED_SOBOL'
scene.cycles.use_adaptive_sampling = False
scene.cycles.use_light_tree = False
scene.view_settings.view_transform = 'Filmic'
bpy.context.view_layer.update()

# ---- added for rendering (the .blend has no active camera and no usable light): camera, sun
cam_auto = bpy.data.cameras.new('AutoCamera')
cam_auto.lens = 50.0
cam_auto.sensor_width = 36.0
cam_auto.clip_end = 1103.26
ob_auto_camera = bpy.data.objects.new('AutoCamera', cam_auto)
scene.collection.objects.link(ob_auto_camera)
ob_auto_camera.location = (63.9986, -73.2244, 57.7913)
ob_auto_camera.rotation_euler = (1.09748, -7.21219e-08, 0.694738)
scene.camera = ob_auto_camera
light_auto_sun = bpy.data.lights.new('AutoSun', 'SUN')
light_auto_sun.energy = 3.0
light_auto_sun.angle = 0.0523599
ob_auto_sun = bpy.data.objects.new('AutoSun', light_auto_sun)
scene.collection.objects.link(ob_auto_sun)
ob_auto_sun.rotation_euler = (0.872665, 0.174533, 0.523599)
bpy.context.view_layer.update()
